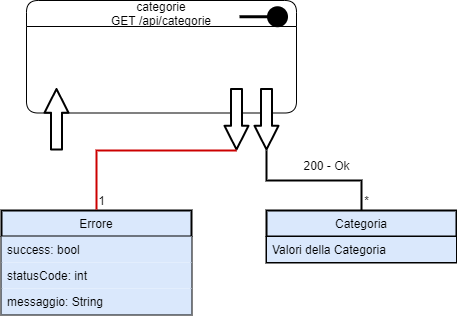

The diagram above was exported from draw.io. Its source (the exported page's mxGraphModel, read from the mxfile embedded in the PNG):
<mxGraphModel dx="1086" dy="806" grid="1" gridSize="10" guides="1" tooltips="1" connect="1" arrows="1" fold="1" page="1" pageScale="1" pageWidth="826" pageHeight="1169" background="#ffffff" math="0" shadow="0">
  <root>
    <mxCell id="0" />
    <mxCell id="1" parent="0" />
    <mxCell id="uqjgaTVG3SAcRJNr-vyV-42" value="Errore" style="swimlane;fontStyle=0;align=center;verticalAlign=top;childLayout=stackLayout;horizontal=1;startSize=26;horizontalStack=0;resizeParent=1;resizeLast=0;collapsible=1;marginBottom=0;rounded=0;shadow=0;strokeWidth=2;fillColor=#dae8fc;" parent="1" vertex="1">
      <mxGeometry x="730" y="510" width="190" height="104" as="geometry">
        <mxRectangle x="800" y="500" width="160" height="26" as="alternateBounds" />
      </mxGeometry>
    </mxCell>
    <mxCell id="uqjgaTVG3SAcRJNr-vyV-43" value="success: bool" style="text;align=left;verticalAlign=top;spacingLeft=4;spacingRight=4;overflow=hidden;rotatable=0;points=[[0,0.5],[1,0.5]];portConstraint=eastwest;fillColor=#dae8fc;" parent="uqjgaTVG3SAcRJNr-vyV-42" vertex="1">
      <mxGeometry y="26" width="190" height="26" as="geometry" />
    </mxCell>
    <mxCell id="uqjgaTVG3SAcRJNr-vyV-44" value="statusCode: int" style="text;align=left;verticalAlign=top;spacingLeft=4;spacingRight=4;overflow=hidden;rotatable=0;points=[[0,0.5],[1,0.5]];portConstraint=eastwest;rounded=0;shadow=0;html=0;fillColor=#dae8fc;" parent="uqjgaTVG3SAcRJNr-vyV-42" vertex="1">
      <mxGeometry y="52" width="190" height="26" as="geometry" />
    </mxCell>
    <mxCell id="uqjgaTVG3SAcRJNr-vyV-45" value="messaggio: String" style="text;align=left;verticalAlign=top;spacingLeft=4;spacingRight=4;overflow=hidden;rotatable=0;points=[[0,0.5],[1,0.5]];portConstraint=eastwest;rounded=0;shadow=0;html=0;fillColor=#dae8fc;" parent="uqjgaTVG3SAcRJNr-vyV-42" vertex="1">
      <mxGeometry y="78" width="190" height="26" as="geometry" />
    </mxCell>
    <mxCell id="uqjgaTVG3SAcRJNr-vyV-80" value="" style="group" parent="1" vertex="1" connectable="0">
      <mxGeometry x="755" y="300" width="270" height="150" as="geometry" />
    </mxCell>
    <mxCell id="uqjgaTVG3SAcRJNr-vyV-81" value="categorie&#10;GET /api/categorie" style="swimlane;fontStyle=0;childLayout=stackLayout;horizontal=1;startSize=26;fillColor=none;horizontalStack=0;resizeParent=1;resizeParentMax=0;resizeLast=0;collapsible=1;marginBottom=0;rounded=1;" parent="uqjgaTVG3SAcRJNr-vyV-80" vertex="1">
      <mxGeometry width="270" height="112.5" as="geometry" />
    </mxCell>
    <mxCell id="uqjgaTVG3SAcRJNr-vyV-82" value="" style="html=1;verticalAlign=bottom;startArrow=circle;startFill=1;endArrow=none;startSize=6;endSize=8;endFill=0;strokeWidth=3;targetPerimeterSpacing=1;jumpSize=7;" parent="uqjgaTVG3SAcRJNr-vyV-80" edge="1">
      <mxGeometry width="80" relative="1" as="geometry">
        <mxPoint x="263" y="16.25" as="sourcePoint" />
        <mxPoint x="213" y="16.25" as="targetPoint" />
      </mxGeometry>
    </mxCell>
    <mxCell id="uqjgaTVG3SAcRJNr-vyV-83" value="" style="shape=flexArrow;endArrow=classic;html=1;targetPerimeterSpacing=1;strokeWidth=2;endWidth=11.03448275862069;endSize=7.227586206896552;fillColor=#ffffff;" parent="uqjgaTVG3SAcRJNr-vyV-80" edge="1">
      <mxGeometry width="50" height="50" relative="1" as="geometry">
        <mxPoint x="30" y="150" as="sourcePoint" />
        <mxPoint x="29.999999999999886" y="87.5" as="targetPoint" />
      </mxGeometry>
    </mxCell>
    <mxCell id="uqjgaTVG3SAcRJNr-vyV-84" value="" style="shape=flexArrow;endArrow=classic;html=1;targetPerimeterSpacing=1;strokeWidth=2;endWidth=11.03448275862069;endSize=7.227586206896552;fillColor=#ffffff;" parent="uqjgaTVG3SAcRJNr-vyV-80" edge="1">
      <mxGeometry width="50" height="50" relative="1" as="geometry">
        <mxPoint x="240" y="87.5" as="sourcePoint" />
        <mxPoint x="240" y="150" as="targetPoint" />
      </mxGeometry>
    </mxCell>
    <mxCell id="uqjgaTVG3SAcRJNr-vyV-85" value="" style="shape=flexArrow;endArrow=classic;html=1;targetPerimeterSpacing=1;strokeWidth=2;endWidth=11.03448275862069;endSize=7.227586206896552;fillColor=#ffffff;rounded=1;" parent="uqjgaTVG3SAcRJNr-vyV-80" edge="1">
      <mxGeometry width="50" height="50" relative="1" as="geometry">
        <mxPoint x="210" y="87.49999999999986" as="sourcePoint" />
        <mxPoint x="210" y="150" as="targetPoint" />
      </mxGeometry>
    </mxCell>
    <mxCell id="uqjgaTVG3SAcRJNr-vyV-87" value="" style="endArrow=none;html=1;targetPerimeterSpacing=1;strokeWidth=2;fillColor=#ffffff;edgeStyle=orthogonalEdgeStyle;rounded=0;endFill=0;strokeColor=#CC0000;" parent="1" target="uqjgaTVG3SAcRJNr-vyV-42" edge="1">
      <mxGeometry width="50" height="50" relative="1" as="geometry">
        <mxPoint x="965" y="450" as="sourcePoint" />
        <mxPoint x="1159" y="589.5" as="targetPoint" />
      </mxGeometry>
    </mxCell>
    <mxCell id="uqjgaTVG3SAcRJNr-vyV-88" value="1" style="text;html=1;align=center;verticalAlign=middle;resizable=0;points=[];autosize=1;strokeColor=none;" parent="1" vertex="1">
      <mxGeometry x="820" y="490" width="20" height="20" as="geometry" />
    </mxCell>
    <mxCell id="uqjgaTVG3SAcRJNr-vyV-89" value="Categoria" style="swimlane;fontStyle=0;align=center;verticalAlign=top;childLayout=stackLayout;horizontal=1;startSize=26;horizontalStack=0;resizeParent=1;resizeLast=0;collapsible=1;marginBottom=0;rounded=0;shadow=0;strokeWidth=2;fillColor=#dae8fc;swimlaneFillColor=none;separatorColor=#7EA6E0;noLabel=0;portConstraintRotation=0;" parent="1" vertex="1">
      <mxGeometry x="995" y="510" width="190" height="52" as="geometry">
        <mxRectangle x="1140" y="536" width="160" height="26" as="alternateBounds" />
      </mxGeometry>
    </mxCell>
    <mxCell id="uqjgaTVG3SAcRJNr-vyV-93" value="Valori della Categoria" style="text;align=left;verticalAlign=top;spacingLeft=4;spacingRight=4;overflow=hidden;rotatable=0;points=[[0,0.5],[1,0.5]];portConstraint=eastwest;rounded=0;shadow=0;html=0;fillColor=#dae8fc;strokeColor=#000000;" parent="uqjgaTVG3SAcRJNr-vyV-89" vertex="1">
      <mxGeometry y="26" width="190" height="26" as="geometry" />
    </mxCell>
    <mxCell id="uqjgaTVG3SAcRJNr-vyV-94" value="" style="endArrow=none;html=1;targetPerimeterSpacing=1;strokeWidth=2;fillColor=#ffffff;edgeStyle=orthogonalEdgeStyle;rounded=0;entryX=0.5;entryY=0;entryDx=0;entryDy=0;endFill=0;" parent="1" target="uqjgaTVG3SAcRJNr-vyV-89" edge="1">
      <mxGeometry width="50" height="50" relative="1" as="geometry">
        <mxPoint x="995" y="450" as="sourcePoint" />
        <mxPoint x="1165" y="508" as="targetPoint" />
        <Array as="points">
          <mxPoint x="995" y="480" />
          <mxPoint x="1090" y="480" />
        </Array>
      </mxGeometry>
    </mxCell>
    <mxCell id="uqjgaTVG3SAcRJNr-vyV-96" value="200 - Ok" style="text;html=1;align=center;verticalAlign=middle;resizable=0;points=[];autosize=1;strokeColor=none;fillColor=#ffffff;" parent="1" vertex="1">
      <mxGeometry x="1025" y="455" width="60" height="20" as="geometry" />
    </mxCell>
    <mxCell id="tV4O6IPDBZtKJWZAaEqY-2" value="*" style="text;html=1;align=center;verticalAlign=middle;resizable=0;points=[];autosize=1;strokeColor=none;" parent="1" vertex="1">
      <mxGeometry x="1085" y="490" width="20" height="20" as="geometry" />
    </mxCell>
  </root>
</mxGraphModel>